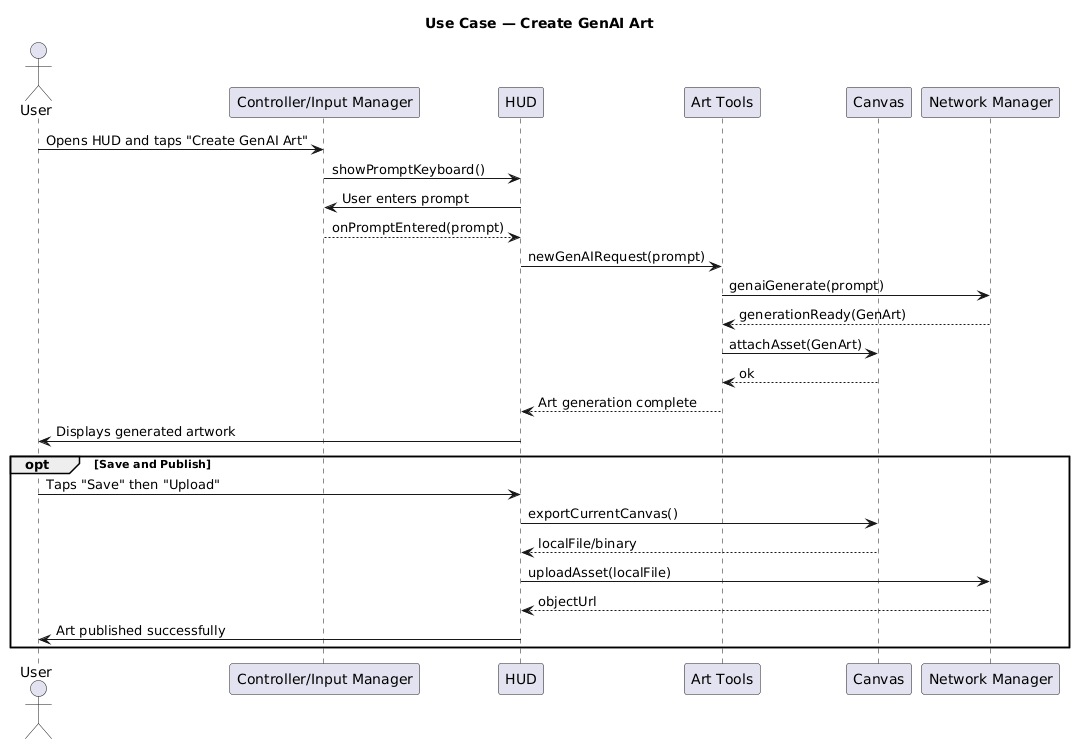

The diagram above was rendered by PlantUML. Its source (embedded in the PNG):
@startuml
title Use Case — Create GenAI Art

actor User
participant "Controller/Input Manager" as Input
participant "HUD" as HUD
participant "Art Tools" as Tools
participant "Canvas" as Canvas
participant "Network Manager" as Net

User -> Input : Opens HUD and taps "Create GenAI Art"
Input -> HUD : showPromptKeyboard()
HUD -> Input : User enters prompt
Input --> HUD : onPromptEntered(prompt)
HUD -> Tools : newGenAIRequest(prompt)
Tools -> Net : genaiGenerate(prompt)
Net --> Tools : generationReady(GenArt)
Tools -> Canvas : attachAsset(GenArt)
Canvas --> Tools : ok
Tools --> HUD : Art generation complete
HUD -> User : Displays generated artwork

opt Save and Publish
User -> HUD : Taps "Save" then "Upload"
HUD -> Canvas : exportCurrentCanvas()
Canvas --> HUD : localFile/binary
HUD -> Net : uploadAsset(localFile)
Net --> HUD : objectUrl
HUD -> User : Art published successfully
end
@enduml